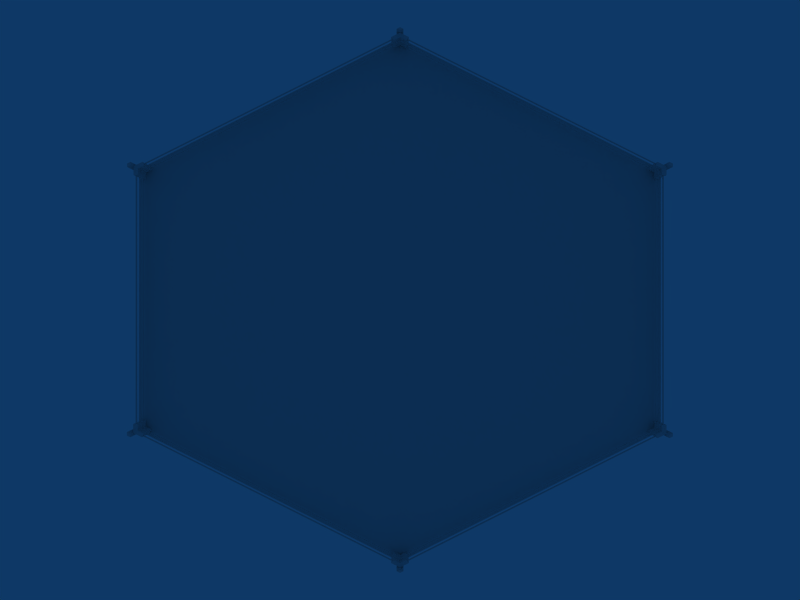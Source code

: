 # Source: gym.blend  (saved by Blender 2.49.2; exported with 4.5.12 LTS)
import bpy
from mathutils import Matrix  # noqa: F401  (used for matrix-valued properties, if any)

bpy.ops.wm.read_factory_settings(use_empty=True)
scene = bpy.context.scene
scene.name = 'Scene'

# ---- collections
col_collection_1 = bpy.data.collections.new('Collection 1'); scene.collection.children.link(col_collection_1)

# ---- materials (node trees are filled in below, after node groups)
mat_arenamaterial = bpy.data.materials.new('arenaMaterial')
mat_arenamaterial.alpha_threshold = 0.0
mat_arenamaterial.roughness = 0.5
mat_arenamaterial.specular_intensity = 1.5
mat_arenamaterial.line_color = (0.0, 0.0, 0.0, 1.0)

# ---- material node trees

# ---- world
world_world = bpy.data.worlds.new('World'); scene.world = world_world
world_world.color = (0.05656, 0.2208, 0.4)
world_world.use_sun_shadow = False
world_world.sun_shadow_jitter_overblur = 0.0
world_world.cycles.sampling_method = 'MANUAL'
world_world.cycles.sample_map_resolution = 256

# ---- cameras
cam_camera_001 = bpy.data.cameras.new('Camera.001')
cam_camera_001.passepartout_alpha = 0.2
cam_camera_001.clip_end = 100.0
cam_camera_001.lens = 35.0
cam_camera_001.show_passepartout = False
cam_camera_001.show_safe_areas = True
cam_camera_001.dof.focus_distance = 0.0
cam_camera_001.dof.aperture_fstop = 128.0

# ---- lights
light_spot = bpy.data.lights.new('Spot', 'POINT')
light_spot.transmission_factor = 0.0
light_spot.cutoff_distance = 30.0
light_spot.energy = 100.0
light_spot.shadow_buffer_clip_start = 1.001
light_spot.shadow_soft_size = 1.0
light_spot.shadow_maximum_resolution = 0.006
light_spot.use_absolute_resolution = True
light_spot.cycles.use_multiple_importance_sampling = False

# ---- meshes
me_arena = bpy.data.meshes.new('arena')
me_arena.from_pydata([(-10.0, 5.0, 5.464e-07), (-10.0, -5.0, 3.278e-07), (10.0, -5.0, -5.464e-07), (-1.52e-07, 10.0, 2.186e-07), (-1.589e-07, -10.0, -2.186e-07), (-1.415e-07, -10.0, 0.2), (-1.346e-07, 10.0, 0.2), (10.0, 5.0, 0.2), (10.0, -5.0, 0.2), (-10.01, -4.969, 0.1931), (-10.0, 5.0, 0.2), (0.125, -9.937, 0.2), (9.875, -5.062, 0.2), (10.0, 4.875, 0.2), (10.0, -4.875, 0.2), (0.125, 9.937, 0.2), (9.875, 5.062, 0.2), (-0.125, 9.937, 0.2), (-9.875, 5.062, 0.2), (-10.01, -4.844, 0.1931), (-10.0, 4.875, 0.2), (-0.125, -9.937, 0.2), (-9.887, -5.031, 0.1931), (-9.887, -5.031, 1.493), (-0.125, -9.937, 1.5), (-10.0, 4.875, 1.5), (-10.01, -4.844, 1.493), (-9.875, 5.062, 1.5), (-0.125, 9.937, 1.5), (9.875, 5.062, 1.5), (0.125, 9.937, 1.5), (10.0, -4.875, 1.5), (10.0, 4.875, 1.5), (9.875, -5.062, 1.5), (0.125, -9.937, 1.5), (-10.0, 5.0, 1.5), (-10.01, -4.969, 1.493), (10.0, -5.0, 1.5), (10.0, 5.0, 1.5), (5.007e-08, 10.0, 1.5), (4.316e-08, -10.0, 1.5), (-9.862, 4.949, 1.5), (9.863, -4.95, 1.5), (-9.875, -4.919, 1.493), (1.708e-07, 9.9, 1.5), (1.639e-07, -9.9, 1.5), (-9.862, 4.949, 0.2), (9.863, -4.95, 0.2), (-9.875, -4.919, 0.1931), (9.863, 4.95, 0.2), (1.522e-07, 9.9, 0.2), (1.453e-07, -9.9, 0.2), (10.0, 5.0, -3.278e-07), (-9.862, 4.949, 1.214), (-9.862, 4.949, 1.029), (-9.862, 4.949, 0.8431), (-9.862, 4.949, 0.6574), (-9.862, 4.949, 0.4716), (-9.862, 4.949, 0.2859), (9.863, -4.95, 1.216), (9.863, -4.95, 1.03), (9.863, -4.95, 0.8443), (9.863, -4.95, 0.6586), (9.863, -4.95, 0.4728), (9.863, -4.95, 0.2871), (-9.875, -4.919, 1.212), (-9.875, -4.919, 1.026), (-9.875, -4.919, 0.8404), (-9.875, -4.919, 0.6547), (-9.875, -4.919, 0.469), (-9.875, -4.919, 0.2833), (9.863, 4.95, 1.216), (9.863, 4.95, 1.03), (9.863, 4.95, 0.6585), (9.863, 4.95, 0.4728), (9.863, 4.95, 0.2871), (2.238e-07, 9.9, 1.214), (2.212e-07, 9.9, 1.029), (2.185e-07, 9.9, 0.843), (2.158e-07, 9.9, 0.6572), (2.132e-07, 9.9, 0.4715), (2.105e-07, 9.9, 0.2858), (1.851e-07, -9.9, 1.214), (1.825e-07, -9.9, 1.029), (1.798e-07, -9.9, 0.8429), (1.771e-07, -9.9, 0.6571), (1.745e-07, -9.9, 0.4714), (1.718e-07, -9.9, 0.2857), (-0.3242, 9.736, 1.214), (-0.3242, 9.736, 1.029), (-9.538, 5.113, 1.214), (-9.538, 5.113, 1.029), (-9.862, 4.623, 1.214), (-9.862, 4.623, 1.029), (-9.875, -4.592, 1.212), (-9.875, -4.592, 1.026), (-9.55, -5.082, 1.212), (-9.55, -5.082, 1.026), (-0.3242, -9.736, 1.214), (-0.3242, -9.736, 1.029), (0.3242, -9.736, 1.214), (0.3242, -9.736, 1.029), (9.538, -5.113, 1.216), (9.538, -5.113, 1.03), (9.863, -4.623, 1.216), (9.863, -4.623, 1.03), (9.863, 4.623, 1.216), (9.863, 4.623, 1.03), (9.538, 5.113, 1.216), (9.538, 5.113, 1.03), (0.3242, 9.736, 1.214), (0.3242, 9.736, 1.029), (9.701, -4.868, 1.216), (9.701, -4.868, 1.03), (1.825e-07, -9.736, 1.029), (1.851e-07, -9.736, 1.214), (9.701, 4.868, 1.216), (9.701, 4.868, 1.03), (2.238e-07, 9.736, 1.214), (2.212e-07, 9.736, 1.029), (-9.7, 4.868, 1.214), (-9.7, 4.868, 1.029), (-9.712, -4.837, 1.212), (-9.712, -4.837, 1.026), (9.465, -4.987, 1.216), (0.235, -9.618, 1.214), (9.465, -4.987, 1.03), (0.235, -9.618, 1.029), (9.701, -4.631, 1.03), (9.701, 4.631, 1.03), (9.701, -4.631, 1.216), (9.701, 4.631, 1.216), (9.466, 4.987, 1.216), (0.235, 9.618, 1.214), (9.466, 4.987, 1.03), (0.235, 9.618, 1.029), (-0.235, -9.618, 1.214), (-9.477, -4.955, 1.212), (-0.235, -9.618, 1.029), (-9.477, -4.955, 1.026), (-9.7, 4.631, 1.029), (-9.712, -4.6, 1.026), (-9.7, 4.631, 1.214), (-9.712, -4.6, 1.212), (-0.235, 9.618, 1.214), (-9.465, 4.986, 1.214), (-0.235, 9.618, 1.029), (-9.465, 4.986, 1.029), (-9.712, -4.837, 0.8404), (-9.712, -4.837, 0.6547), (-9.712, -4.837, 0.469), (-9.712, -4.837, 0.2833), (-9.477, -4.956, 0.8404), (-9.477, -4.956, 0.6547), (-9.477, -4.956, 0.469), (-9.477, -4.956, 0.2833), (-9.712, -4.6, 0.8402), (-9.712, -4.6, 0.6544), (-9.712, -4.6, 0.4687), (-9.712, -4.6, 0.283), (-9.874, -4.592, 0.8402), (-9.874, -4.592, 0.6544), (-9.874, -4.592, 0.4687), (-9.874, -4.592, 0.283), (-9.55, -5.082, 0.8404), (-9.55, -5.082, 0.6547), (-9.55, -5.082, 0.469), (-9.55, -5.082, 0.2833), (0.324, -9.736, 0.8429), (0.324, -9.736, 0.6571), (0.324, -9.736, 0.4714), (0.324, -9.736, 0.2857), (0.235, -9.618, 0.8429), (0.235, -9.618, 0.6571), (0.235, -9.618, 0.4714), (0.235, -9.618, 0.2857), (-7.304e-08, -9.736, 0.8429), (-7.57e-08, -9.736, 0.6571), (-7.836e-08, -9.736, 0.4714), (-8.102e-08, -9.736, 0.2857), (-0.324, -9.736, 0.8429), (-0.324, -9.736, 0.6571), (-0.324, -9.736, 0.4714), (-0.324, -9.736, 0.2857), (-0.235, -9.618, 0.8429), (-0.235, -9.618, 0.6571), (-0.235, -9.618, 0.4714), (-0.235, -9.618, 0.2857), (9.683, -4.868, 0.8443), (9.683, -4.868, 0.6586), (9.718, -4.868, 0.4728), (9.718, -4.868, 0.2871), (9.863, -4.623, 0.8443), (9.863, -4.623, 0.6586), (9.863, -4.623, 0.4728), (9.863, -4.623, 0.2871), (9.538, -5.113, 0.8443), (9.538, -5.113, 0.6586), (9.538, -5.113, 0.4728), (9.538, -5.113, 0.2871), (9.7, -4.631, 0.844), (9.7, -4.631, 0.6583), (9.7, -4.631, 0.4726), (9.7, -4.631, 0.2868), (9.465, -4.987, 0.6586), (9.465, -4.987, 0.8443), (9.465, -4.987, 0.4728), (9.465, -4.987, 0.2871), (9.538, 5.113, 0.8442), (9.538, 5.113, 0.6585), (9.538, 5.113, 0.4728), (9.538, 5.113, 0.2871), (9.862, 4.623, 0.8442), (9.862, 4.623, 0.6585), (9.862, 4.623, 0.4728), (9.862, 4.623, 0.2871), (9.7, 4.631, 0.8442), (9.7, 4.631, 0.6585), (9.7, 4.631, 0.4728), (9.7, 4.631, 0.2871), (9.465, 4.987, 0.8442), (9.465, 4.987, 0.6585), (9.465, 4.987, 0.4728), (9.465, 4.987, 0.2871), (9.863, 4.95, 0.8442), (9.863, 4.95, 1.5), (9.7, 4.868, 0.8442), (9.7, 4.868, 0.6585), (9.7, 4.868, 0.4728), (9.7, 4.868, 0.2871), (-9.7, 4.868, 0.8431), (-9.7, 4.868, 0.6574), (-9.7, 4.868, 0.4716), (-9.7, 4.868, 0.2859), (-9.862, 4.623, 0.8431), (-9.862, 4.623, 0.6574), (-9.862, 4.623, 0.4716), (-9.862, 4.623, 0.2859), (-9.538, 5.113, 0.8431), (-9.538, 5.113, 0.6574), (-9.538, 5.113, 0.4716), (-9.538, 5.113, 0.2859), (-9.7, 4.631, 0.8431), (-9.7, 4.631, 0.6574), (-9.7, 4.631, 0.4716), (-9.7, 4.631, 0.2859), (-9.465, 4.987, 0.8431), (-9.465, 4.987, 0.6574), (-9.465, 4.987, 0.4716), (-9.465, 4.987, 0.2859), (0.324, 9.736, 0.8427), (0.324, 9.736, 0.657), (0.324, 9.736, 0.4712), (0.324, 9.736, 0.2855), (-0.324, 9.736, 0.843), (-0.324, 9.736, 0.6572), (-0.324, 9.736, 0.4715), (-0.324, 9.736, 0.2858), (-3.434e-08, 9.736, 0.843), (-3.7e-08, 9.736, 0.6572), (-3.966e-08, 9.736, 0.4715), (-4.232e-08, 9.736, 0.2858), (0.235, 9.618, 0.8427), (0.235, 9.618, 0.657), (0.235, 9.618, 0.4712), (0.235, 9.618, 0.2855), (-0.235, 9.618, 0.843), (-0.235, 9.618, 0.6572), (-0.235, 9.618, 0.4715), (-0.235, 9.618, 0.2858), (-0.2707, 9.665, 1.084), (-0.2707, 9.665, 1.159), (-0.2885, 9.689, 1.084), (-0.2885, 9.689, 1.159), (-0.2706, 9.665, 0.713), (-0.2706, 9.665, 0.7872), (-0.2884, 9.689, 0.713), (-0.2884, 9.689, 0.7872), (-0.2706, 9.665, 0.3415), (-0.2706, 9.665, 0.4158), (-0.2884, 9.689, 0.3415), (-0.2884, 9.689, 0.4158), (0.2707, 9.665, 1.084), (0.2707, 9.665, 1.159), (0.2885, 9.689, 1.084), (0.2885, 9.689, 1.159), (0.2706, 9.665, 0.7125), (0.2706, 9.665, 0.7868), (0.2884, 9.689, 0.7125), (0.2884, 9.689, 0.7868), (0.2706, 9.665, 0.3411), (0.2706, 9.665, 0.4154), (0.2884, 9.689, 0.3411), (0.2884, 9.689, 0.4154), (9.495, 5.037, 1.086), (9.495, 5.037, 1.16), (9.509, 5.062, 1.086), (9.509, 5.062, 1.16), (9.494, 5.037, 0.7143), (9.494, 5.037, 0.7886), (9.509, 5.063, 0.7143), (9.509, 5.063, 0.7886), (9.494, 5.037, 0.3429), (9.494, 5.037, 0.4172), (9.509, 5.063, 0.3429), (9.509, 5.063, 0.4172), (-9.494, 5.037, 1.084), (-9.494, 5.037, 1.159), (-9.509, 5.062, 1.084), (-9.509, 5.062, 1.159), (-9.494, 5.037, 0.7131), (-9.494, 5.037, 0.7874), (-9.509, 5.062, 0.7131), (-9.509, 5.062, 0.7874), (-9.494, 5.037, 0.3416), (-9.494, 5.037, 0.4159), (-9.509, 5.062, 0.3416), (-9.509, 5.062, 0.4159), (-9.765, 4.628, 1.162), (-9.765, 4.628, 1.088), (-9.809, 4.658, 1.074), (-9.809, 4.658, 1.148), (-9.765, 4.627, 0.7132), (-9.765, 4.627, 0.7875), (-9.797, 4.626, 0.7132), (-9.797, 4.626, 0.7875), (-9.765, 4.627, 0.3418), (-9.765, 4.627, 0.4161), (-9.797, 4.626, 0.3418), (-9.797, 4.626, 0.4161), (-9.765, -4.629, 1.166), (-9.765, -4.629, 1.092), (-9.81, -4.595, 1.078), (-9.81, -4.595, 1.153), (-9.797, -4.627, 0.7169), (-9.797, -4.627, 0.7912), (-9.765, -4.628, 0.7169), (-9.765, -4.628, 0.7912), (-9.797, -4.627, 0.3454), (-9.797, -4.627, 0.4197), (-9.765, -4.628, 0.3454), (-9.765, -4.628, 0.4197), (-9.495, -5.038, 1.089), (-9.495, -5.038, 1.163), (-9.509, -5.063, 1.089), (-9.509, -5.063, 1.163), (-9.509, -5.063, 0.7173), (-9.509, -5.063, 0.7916), (-9.494, -5.038, 0.7173), (-9.494, -5.038, 0.7916), (-9.509, -5.063, 0.3459), (-9.509, -5.063, 0.4202), (-9.494, -5.038, 0.3459), (-9.494, -5.038, 0.4202), (-0.2706, -9.665, 0.3414), (-0.2706, -9.665, 0.4157), (-0.2884, -9.689, 0.3414), (-0.2884, -9.689, 0.4157), (-0.2706, -9.665, 0.7129), (-0.2706, -9.665, 0.7871), (-0.2884, -9.689, 0.7129), (-0.2884, -9.689, 0.7871), (-0.2707, -9.665, 1.084), (-0.2707, -9.665, 1.159), (-0.2885, -9.689, 1.084), (-0.2885, -9.689, 1.159), (0.2707, -9.665, 1.084), (0.2707, -9.665, 1.159), (0.2885, -9.689, 1.084), (0.2885, -9.689, 1.159), (0.2706, -9.665, 0.7129), (0.2706, -9.665, 0.7871), (0.2884, -9.689, 0.7129), (0.2884, -9.689, 0.7871), (0.2706, -9.665, 0.3414), (0.2706, -9.665, 0.4157), (0.2884, -9.689, 0.3414), (0.2884, -9.689, 0.4157), (9.495, -5.037, 1.086), (9.495, -5.037, 1.16), (9.509, -5.062, 1.086), (9.509, -5.062, 1.16), (9.494, -5.037, 0.7886), (9.494, -5.037, 0.7143), (9.509, -5.063, 0.7143), (9.509, -5.063, 0.7886), (9.494, -5.037, 0.3428), (9.494, -5.037, 0.4171), (9.509, -5.063, 0.3428), (9.509, -5.063, 0.4171), (9.753, 4.66, 1.153), (9.753, 4.66, 1.079), (9.786, 4.658, 1.079), (9.786, 4.658, 1.153), (9.753, 4.659, 0.7074), (9.753, 4.659, 0.7817), (9.785, 4.658, 0.7074), (9.785, 4.658, 0.7817), (9.753, 4.659, 0.336), (9.753, 4.659, 0.4103), (9.785, 4.658, 0.336), (9.785, 4.658, 0.4103), (9.753, -4.596, 0.3357), (9.753, -4.596, 0.41), (9.786, -4.595, 0.3358), (9.786, -4.595, 0.4101), (9.753, -4.596, 0.7071), (9.753, -4.596, 0.7814), (9.786, -4.595, 0.7073), (9.786, -4.595, 0.7815), (9.753, -4.596, 1.153), (9.753, -4.596, 1.079), (9.786, -4.595, 1.079), (9.786, -4.595, 1.153)], [(41, 53), (54, 55), (56, 57), (46, 58), (42, 59), (60, 61), (62, 63), (47, 64), (43, 65), (66, 67), (68, 69), (48, 70), (73, 74), (49, 75), (44, 76), (77, 78), (79, 80), (50, 81), (45, 82), (83, 84), (85, 86), (51, 87), (72, 224), (71, 225)], [(4, 2, 8, 5), (1, 4, 5, 9), (52, 3, 6, 7), (3, 0, 10, 6), (2, 52, 7, 8), (0, 1, 9, 10), (5, 40, 24, 21), (9, 22, 23, 36), (9, 36, 26, 19), (10, 20, 25, 35), (10, 35, 27, 18), (6, 17, 28, 39), (6, 39, 30, 15), (7, 16, 29, 38), (7, 38, 32, 13), (8, 14, 31, 37), (8, 37, 33, 12), (5, 11, 34, 40), (24, 40, 34, 45), (23, 43, 26, 36), (25, 41, 27, 35), (28, 44, 30, 39), (29, 225, 32, 38), (31, 42, 33, 37), (10, 7, 6), (10, 8, 7), (9, 8, 10), (9, 5, 8), (13, 32, 225, 49), (16, 49, 225, 29), (71, 106, 107, 72), (71, 72, 109, 108), (15, 30, 44, 50), (17, 50, 44, 28), (76, 110, 111, 77), (76, 77, 89, 88), (53, 90, 91, 54), (53, 54, 93, 92), (18, 27, 41, 46), (20, 46, 41, 25), (19, 26, 43, 48), (65, 94, 95, 66), (65, 66, 97, 96), (22, 48, 43, 23), (21, 24, 45, 51), (11, 51, 45, 34), (82, 98, 99, 83), (82, 83, 101, 100), (59, 102, 103, 60), (59, 60, 105, 104), (12, 33, 42, 47), (14, 47, 42, 31), (112, 113, 126, 124), (59, 112, 124, 102), (60, 103, 126, 113), (59, 104, 130, 112), (60, 113, 128, 105), (72, 107, 129, 117), (71, 116, 131, 106), (71, 108, 132, 116), (72, 117, 134, 109), (116, 117, 129, 131), (116, 132, 134, 117), (112, 130, 128, 113), (114, 115, 125, 127), (83, 114, 127, 101), (82, 100, 125, 115), (114, 138, 136, 115), (83, 99, 138, 114), (82, 115, 136, 98), (66, 123, 139, 97), (65, 96, 137, 122), (122, 137, 139, 123), (53, 92, 142, 120), (54, 121, 140, 93), (120, 142, 140, 121), (122, 123, 141, 143), (65, 122, 143, 94), (66, 95, 141, 123), (54, 91, 147, 121), (53, 120, 145, 90), (120, 121, 147, 145), (77, 119, 146, 89), (77, 111, 135, 119), (76, 118, 133, 110), (76, 88, 144, 118), (118, 144, 146, 119), (118, 119, 135, 133), (148, 152, 153, 149), (150, 154, 155, 151), (149, 157, 156, 148), (151, 159, 158, 150), (67, 160, 161, 68), (67, 148, 156, 160), (68, 161, 157, 149), (69, 162, 163, 70), (70, 163, 159, 151), (69, 150, 158, 162), (68, 165, 164, 67), (70, 167, 166, 69), (67, 164, 152, 148), (68, 149, 153, 165), (70, 151, 155, 167), (69, 166, 154, 150), (85, 169, 168, 84), (87, 171, 170, 86), (84, 176, 177, 85), (86, 178, 179, 87), (85, 84, 180, 181), (87, 86, 182, 183), (85, 177, 185, 181), (84, 176, 184, 180), (176, 177, 185, 184), (84, 168, 172, 176), (85, 169, 173, 177), (172, 173, 177, 176), (86, 170, 174, 178), (86, 178, 186, 182), (87, 183, 187, 179), (174, 175, 179, 178), (87, 179, 175, 171), (178, 179, 187, 186), (61, 62, 193, 192), (63, 64, 195, 194), (62, 61, 196, 197), (64, 63, 198, 199), (188, 200, 201, 189), (190, 202, 203, 191), (190, 191, 207, 206), (190, 206, 198, 63), (191, 64, 199, 207), (190, 63, 194, 202), (62, 197, 204, 189), (61, 188, 205, 196), (188, 189, 204, 205), (62, 189, 201, 193), (64, 191, 203, 195), (61, 192, 200, 188), (73, 209, 208, 224), (75, 211, 210, 74), (224, 212, 213, 73), (74, 214, 215, 75), (216, 226, 227, 217), (220, 221, 227, 226), (222, 223, 229, 228), (218, 228, 229, 219), (74, 228, 218, 214), (74, 210, 222, 228), (75, 215, 219, 229), (75, 229, 223, 211), (73, 227, 221, 209), (73, 213, 217, 227), (224, 208, 220, 226), (224, 226, 216, 212), (55, 56, 235, 234), (57, 58, 237, 236), (56, 55, 238, 239), (58, 57, 240, 241), (230, 242, 243, 231), (232, 244, 245, 233), (232, 233, 249, 248), (230, 231, 247, 246), (56, 239, 247, 231), (55, 230, 246, 238), (55, 234, 242, 230), (56, 231, 243, 235), (57, 232, 248, 240), (58, 241, 249, 233), (58, 233, 245, 237), (57, 236, 244, 232), (79, 78, 250, 251), (81, 80, 252, 253), (78, 79, 255, 254), (80, 81, 257, 256), (258, 266, 267, 259), (258, 259, 263, 262), (260, 261, 265, 264), (260, 268, 269, 261), (80, 256, 268, 260), (80, 260, 264, 252), (81, 253, 265, 261), (81, 261, 269, 257), (78, 254, 266, 258), (78, 258, 262, 250), (79, 251, 263, 259), (79, 259, 267, 255), (297, 296, 284, 285), (296, 294, 282, 284), (294, 295, 283, 282), (295, 297, 285, 283), (301, 300, 288, 289), (300, 298, 286, 288), (298, 299, 287, 286), (299, 301, 289, 287), (305, 304, 292, 293), (304, 302, 290, 292), (302, 303, 291, 290), (303, 305, 293, 291), (317, 281, 280, 316), (316, 280, 278, 314), (314, 278, 279, 315), (315, 279, 281, 317), (313, 277, 276, 312), (312, 276, 274, 310), (310, 274, 275, 311), (311, 275, 277, 313), (309, 273, 272, 308), (308, 272, 270, 306), (306, 270, 271, 307), (307, 271, 273, 309), (412, 392, 393, 413), (413, 393, 390, 410), (410, 390, 391, 411), (411, 391, 392, 412), (409, 397, 395, 407), (407, 395, 394, 406), (406, 394, 396, 408), (408, 396, 397, 409), (405, 401, 399, 403), (403, 399, 398, 402), (402, 398, 400, 404), (404, 400, 401, 405), (381, 369, 368, 380), (380, 368, 366, 378), (378, 366, 367, 379), (379, 367, 369, 381), (384, 372, 370, 383), (383, 370, 371, 382), (382, 371, 373, 385), (385, 373, 372, 384), (389, 377, 376, 388), (388, 376, 374, 386), (386, 374, 375, 387), (387, 375, 377, 389), (365, 345, 344, 364), (364, 344, 342, 362), (362, 342, 343, 363), (363, 343, 345, 365), (361, 347, 346, 360), (360, 346, 348, 358), (358, 348, 349, 359), (359, 349, 347, 361), (357, 351, 350, 356), (356, 350, 352, 354), (354, 352, 353, 355), (355, 353, 351, 357), (332, 333, 321, 320), (333, 330, 318, 321), (330, 331, 319, 318), (331, 332, 320, 319), (337, 336, 322, 323), (336, 334, 324, 322), (334, 335, 325, 324), (335, 337, 323, 325), (341, 340, 326, 327), (340, 338, 328, 326), (338, 339, 329, 328), (339, 341, 327, 329), (98, 136, 138, 99), (180, 184, 185, 181), (182, 186, 187, 183), (170, 171, 175, 174), (168, 169, 173, 172), (100, 101, 127, 125), (104, 105, 128, 130), (192, 193, 201, 200), (194, 195, 203, 202), (198, 206, 207, 199), (196, 205, 204, 197), (102, 124, 126, 103), (214, 218, 219, 215), (212, 216, 217, 213), (106, 131, 129, 107), (108, 109, 134, 132), (208, 209, 221, 220), (210, 211, 223, 222), (110, 133, 135, 111), (250, 262, 263, 251), (252, 264, 265, 253), (256, 257, 269, 268), (254, 255, 267, 266), (88, 89, 146, 144), (96, 97, 139, 137), (152, 164, 165, 153), (154, 166, 167, 155), (94, 143, 141, 95), (156, 157, 161, 160), (158, 159, 163, 162), (92, 93, 140, 142), (234, 235, 243, 242), (236, 237, 245, 244), (90, 145, 147, 91), (238, 246, 247, 239), (240, 248, 249, 241)])
_uv = me_arena.uv_layers.new(name='UVTex')
_uv.uv.foreach_set('vector', [0.7482, 0.9779, 0.6691, 0.8379, 0.6927, 0.8394, 0.7624, 0.9579, 0.9094, 0.9779, 0.7482, 0.9779, 0.7624, 0.9579, 0.899, 0.9565, 0.7422, 0.7002, 0.9034, 0.7002, 0.8892, 0.7201, 0.7526, 0.7216, 0.9034, 0.7002, 0.9825, 0.8402, 0.9589, 0.8387, 0.8892, 0.7201, 0.6691, 0.8379, 0.7422, 0.7002, 0.7526, 0.7216, 0.6927, 0.8394, 0.9825, 0.8402, 0.9094, 0.9779, 0.899, 0.9565, 0.9589, 0.8387, 0.6524, 0.5845, 0.6524, 0.6624, 0.645, 0.6624, 0.645, 0.5845, 0.9002, 0.584, 0.9079, 0.584, 0.9079, 0.6621, 0.9002, 0.6621, 0.9002, 0.584, 0.9002, 0.6621, 0.8931, 0.6621, 0.8931, 0.584, 0.9673, 0.584, 0.9744, 0.584, 0.9744, 0.6624, 0.9673, 0.6624, 0.9673, 0.584, 0.9673, 0.6624, 0.9596, 0.6624, 0.9596, 0.584, 0.7148, 0.5843, 0.7222, 0.5843, 0.7222, 0.6624, 0.7148, 0.6624, 0.7148, 0.5843, 0.7148, 0.6624, 0.7074, 0.6624, 0.7074, 0.5843, 0.8373, 0.5842, 0.8451, 0.5842, 0.8451, 0.6623, 0.8373, 0.6623, 0.8373, 0.5842, 0.8373, 0.6623, 0.8301, 0.6623, 0.8301, 0.5842, 0.7797, 0.5846, 0.7868, 0.5846, 0.7868, 0.6625, 0.7797, 0.6625, 0.7797, 0.5846, 0.7797, 0.6625, 0.7721, 0.6625, 0.7721, 0.5846, 0.6524, 0.5845, 0.6599, 0.5845, 0.6599, 0.6624, 0.6524, 0.6624, 0.645, 0.6624, 0.6524, 0.6624, 0.6599, 0.6624, 0.6524, 0.6624, 0.9079, 0.6621, 0.9019, 0.6621, 0.8931, 0.6621, 0.9002, 0.6621, 0.9744, 0.6624, 0.9656, 0.6624, 0.9596, 0.6624, 0.9673, 0.6624, 0.7222, 0.6624, 0.7148, 0.6624, 0.7074, 0.6624, 0.7148, 0.6624, 0.8451, 0.6623, 0.839, 0.6623, 0.8301, 0.6623, 0.8373, 0.6623, 0.7868, 0.6625, 0.7781, 0.6625, 0.7721, 0.6625, 0.7797, 0.6625, 0.005094, 0.9238, 0.2984, 0.9238, 0.1518, 0.9972, 0.005094, 0.9238, 0.2984, 0.7772, 0.2984, 0.9238, 0.005094, 0.7772, 0.2984, 0.7772, 0.005094, 0.9238, 0.005094, 0.7772, 0.1518, 0.7038, 0.2984, 0.7772, 0.8301, 0.5842, 0.8301, 0.6623, 0.839, 0.6623, 0.839, 0.5842, 0.8451, 0.5842, 0.839, 0.5842, 0.839, 0.6623, 0.8451, 0.6623, 0.839, 0.6511, 0.8202, 0.6511, 0.8202, 0.64, 0.839, 0.64, 0.839, 0.6511, 0.839, 0.64, 0.8592, 0.64, 0.8592, 0.6511, 0.7074, 0.5843, 0.7074, 0.6624, 0.7148, 0.6624, 0.7148, 0.5843, 0.7222, 0.5843, 0.7148, 0.5843, 0.7148, 0.6624, 0.7222, 0.6624, 0.7148, 0.6513, 0.6956, 0.6513, 0.6956, 0.6401, 0.7148, 0.6401, 0.7148, 0.6513, 0.7148, 0.6401, 0.734, 0.6401, 0.734, 0.6513, 0.9656, 0.6512, 0.9456, 0.6512, 0.9456, 0.64, 0.9656, 0.64, 0.9656, 0.6512, 0.9656, 0.64, 0.9842, 0.64, 0.9842, 0.6512, 0.9596, 0.584, 0.9596, 0.6624, 0.9656, 0.6624, 0.9656, 0.584, 0.9744, 0.584, 0.9656, 0.584, 0.9656, 0.6624, 0.9744, 0.6624, 0.8931, 0.584, 0.8931, 0.6621, 0.9019, 0.6621, 0.9019, 0.584, 0.9019, 0.6509, 0.8832, 0.6509, 0.8832, 0.6398, 0.9019, 0.6398, 0.9019, 0.6509, 0.9019, 0.6398, 0.922, 0.6398, 0.922, 0.6509, 0.9079, 0.584, 0.9019, 0.584, 0.9019, 0.6621, 0.9079, 0.6621, 0.645, 0.5845, 0.645, 0.6624, 0.6524, 0.6624, 0.6524, 0.5845, 0.6599, 0.5845, 0.6524, 0.5845, 0.6524, 0.6624, 0.6599, 0.6624, 0.6524, 0.6513, 0.6331, 0.6513, 0.6331, 0.6402, 0.6524, 0.6402, 0.6524, 0.6513, 0.6524, 0.6402, 0.6718, 0.6402, 0.6718, 0.6513, 0.7781, 0.6513, 0.7581, 0.6513, 0.7581, 0.6402, 0.7781, 0.6402, 0.7781, 0.6513, 0.7781, 0.6402, 0.7967, 0.6402, 0.7967, 0.6513, 0.7721, 0.5846, 0.7721, 0.6625, 0.7781, 0.6625, 0.7781, 0.5846, 0.7868, 0.5846, 0.7781, 0.5846, 0.7781, 0.6625, 0.7868, 0.6625, 0.7774, 0.6513, 0.7774, 0.6402, 0.7629, 0.6402, 0.7629, 0.6513, 0.7781, 0.6513, 0.7774, 0.6513, 0.7629, 0.6513, 0.7581, 0.6513, 0.7781, 0.6402, 0.7581, 0.6402, 0.7629, 0.6402, 0.7774, 0.6402, 0.7781, 0.6513, 0.7967, 0.6513, 0.7909, 0.6513, 0.7774, 0.6513, 0.7781, 0.6402, 0.7774, 0.6402, 0.7909, 0.6402, 0.7967, 0.6402, 0.839, 0.64, 0.8202, 0.64, 0.826, 0.64, 0.8397, 0.64, 0.839, 0.6511, 0.8397, 0.6511, 0.826, 0.6511, 0.8202, 0.6511, 0.839, 0.6511, 0.8592, 0.6511, 0.8543, 0.6511, 0.8397, 0.6511, 0.839, 0.64, 0.8397, 0.64, 0.8543, 0.64, 0.8592, 0.64, 0.8397, 0.6511, 0.8397, 0.64, 0.826, 0.64, 0.826, 0.6511, 0.8397, 0.6511, 0.8543, 0.6511, 0.8543, 0.64, 0.8397, 0.64, 0.7774, 0.6513, 0.7909, 0.6513, 0.7909, 0.6402, 0.7774, 0.6402, 0.6524, 0.6402, 0.6524, 0.6513, 0.6665, 0.6513, 0.6665, 0.6402, 0.6524, 0.6402, 0.6524, 0.6402, 0.6665, 0.6402, 0.6718, 0.6402, 0.6524, 0.6513, 0.6718, 0.6513, 0.6665, 0.6513, 0.6524, 0.6513, 0.6524, 0.6402, 0.6384, 0.6402, 0.6384, 0.6513, 0.6524, 0.6513, 0.6524, 0.6402, 0.6331, 0.6402, 0.6384, 0.6402, 0.6524, 0.6402, 0.6524, 0.6513, 0.6524, 0.6513, 0.6384, 0.6513, 0.6331, 0.6513, 0.9019, 0.6398, 0.9026, 0.6398, 0.9171, 0.6398, 0.922, 0.6398, 0.9019, 0.6509, 0.922, 0.6509, 0.9171, 0.6509, 0.9026, 0.6509, 0.9026, 0.6509, 0.9171, 0.6509, 0.9171, 0.6398, 0.9026, 0.6398, 0.9656, 0.6512, 0.9842, 0.6512, 0.9784, 0.6512, 0.9649, 0.6512, 0.9656, 0.64, 0.9649, 0.64, 0.9784, 0.64, 0.9842, 0.64, 0.9649, 0.6512, 0.9784, 0.6512, 0.9784, 0.64, 0.9649, 0.64, 0.9026, 0.6509, 0.9026, 0.6398, 0.889, 0.6398, 0.889, 0.6509, 0.9019, 0.6509, 0.9026, 0.6509, 0.889, 0.6509, 0.8832, 0.6509, 0.9019, 0.6398, 0.8832, 0.6398, 0.889, 0.6398, 0.9026, 0.6398, 0.9656, 0.64, 0.9456, 0.64, 0.9504, 0.64, 0.9649, 0.64, 0.9656, 0.6512, 0.9649, 0.6512, 0.9504, 0.6512, 0.9456, 0.6512, 0.9649, 0.6512, 0.9649, 0.64, 0.9504, 0.64, 0.9504, 0.6512, 0.7148, 0.6401, 0.7148, 0.6401, 0.7287, 0.6401, 0.734, 0.6401, 0.7148, 0.6401, 0.6956, 0.6401, 0.7009, 0.6401, 0.7148, 0.6401, 0.7148, 0.6513, 0.7148, 0.6513, 0.7009, 0.6513, 0.6956, 0.6513, 0.7148, 0.6513, 0.734, 0.6513, 0.7287, 0.6513, 0.7148, 0.6513, 0.7148, 0.6513, 0.7287, 0.6513, 0.7287, 0.6401, 0.7148, 0.6401, 0.7148, 0.6513, 0.7148, 0.6401, 0.7009, 0.6401, 0.7009, 0.6513, 0.9026, 0.6286, 0.9172, 0.6286, 0.9172, 0.6175, 0.9026, 0.6175, 0.9026, 0.6063, 0.9172, 0.6063, 0.9172, 0.5952, 0.9026, 0.5952, 0.9026, 0.6175, 0.889, 0.6174, 0.889, 0.6286, 0.9026, 0.6286, 0.9026, 0.5952, 0.889, 0.5951, 0.889, 0.6063, 0.9026, 0.6063, 0.9019, 0.6286, 0.8832, 0.6286, 0.8832, 0.6174, 0.9019, 0.6175, 0.9019, 0.6286, 0.9026, 0.6286, 0.889, 0.6286, 0.8832, 0.6286, 0.9019, 0.6175, 0.8832, 0.6174, 0.889, 0.6174, 0.9026, 0.6175, 0.9019, 0.6063, 0.8832, 0.6063, 0.8832, 0.5951, 0.9019, 0.5952, 0.9019, 0.5952, 0.8832, 0.5951, 0.889, 0.5951, 0.9026, 0.5952, 0.9019, 0.6063, 0.9026, 0.6063, 0.889, 0.6063, 0.8832, 0.6063, 0.9019, 0.6175, 0.922, 0.6175, 0.922, 0.6286, 0.9019, 0.6286, 0.9019, 0.5952, 0.922, 0.5952, 0.922, 0.6063, 0.9019, 0.6063, 0.9019, 0.6286, 0.922, 0.6286, 0.9172, 0.6286, 0.9026, 0.6286, 0.9019, 0.6175, 0.9026, 0.6175, 0.9172, 0.6175, 0.922, 0.6175, 0.9019, 0.5952, 0.9026, 0.5952, 0.9172, 0.5952, 0.922, 0.5952, 0.9019, 0.6063, 0.922, 0.6063, 0.9172, 0.6063, 0.9026, 0.6063, 0.6524, 0.6179, 0.6718, 0.6179, 0.6718, 0.629, 0.6524, 0.629, 0.6524, 0.5957, 0.6718, 0.5957, 0.6718, 0.6068, 0.6524, 0.6068, 0.6524, 0.629, 0.6524, 0.629, 0.6524, 0.6179, 0.6524, 0.6179, 0.6524, 0.6068, 0.6524, 0.6068, 0.6524, 0.5957, 0.6524, 0.5957, 0.6524, 0.6179, 0.6524, 0.629, 0.6331, 0.629, 0.6331, 0.6179, 0.6524, 0.5957, 0.6524, 0.6068, 0.6331, 0.6068, 0.6331, 0.5957, 0.6524, 0.6179, 0.6524, 0.6179, 0.6384, 0.6179, 0.6331, 0.6179, 0.6524, 0.629, 0.6524, 0.629, 0.6384, 0.629, 0.6331, 0.629, 0.6524, 0.629, 0.6524, 0.6179, 0.6384, 0.6179, 0.6384, 0.629, 0.6524, 0.629, 0.6718, 0.629, 0.6665, 0.629, 0.6524, 0.629, 0.6524, 0.6179, 0.6718, 0.6179, 0.6665, 0.6179, 0.6524, 0.6179, 0.6665, 0.629, 0.6665, 0.6179, 0.6524, 0.6179, 0.6524, 0.629, 0.6524, 0.6068, 0.6718, 0.6068, 0.6665, 0.6068, 0.6524, 0.6068, 0.6524, 0.6068, 0.6524, 0.6068, 0.6384, 0.6068, 0.6331, 0.6068, 0.6524, 0.5957, 0.6331, 0.5957, 0.6384, 0.5957, 0.6524, 0.5957, 0.6665, 0.6068, 0.6665, 0.5957, 0.6524, 0.5957, 0.6524, 0.6068, 0.6524, 0.5957, 0.6524, 0.5957, 0.6665, 0.5957, 0.6718, 0.5957, 0.6524, 0.6068, 0.6524, 0.5957, 0.6384, 0.5957, 0.6384, 0.6068, 0.7781, 0.6291, 0.7781, 0.618, 0.7967, 0.618, 0.7967, 0.6291, 0.7781, 0.6069, 0.7781, 0.5958, 0.7967, 0.5958, 0.7967, 0.6069, 0.7781, 0.618, 0.7781, 0.6291, 0.7581, 0.6291, 0.7581, 0.618, 0.7781, 0.5958, 0.7781, 0.6069, 0.7581, 0.6069, 0.7581, 0.5958, 0.7768, 0.6291, 0.7909, 0.6291, 0.7909, 0.618, 0.7768, 0.618, 0.7779, 0.6069, 0.7909, 0.6069, 0.7909, 0.5957, 0.7779, 0.5958, 0.7779, 0.6069, 0.7779, 0.5958, 0.7629, 0.5958, 0.7629, 0.6069, 0.7779, 0.6069, 0.7629, 0.6069, 0.7581, 0.6069, 0.7781, 0.6069, 0.7779, 0.5958, 0.7781, 0.5958, 0.7581, 0.5958, 0.7629, 0.5958, 0.7779, 0.6069, 0.7781, 0.6069, 0.7967, 0.6069, 0.7909, 0.6069, 0.7781, 0.618, 0.7581, 0.618, 0.7629, 0.618, 0.7768, 0.618, 0.7781, 0.6291, 0.7768, 0.6291, 0.7629, 0.6291, 0.7581, 0.6291, 0.7768, 0.6291, 0.7768, 0.618, 0.7629, 0.618, 0.7629, 0.6291, 0.7781, 0.618, 0.7768, 0.618, 0.7909, 0.618, 0.7967, 0.618, 0.7781, 0.5958, 0.7779, 0.5958, 0.7909, 0.5957, 0.7967, 0.5958, 0.7781, 0.6291, 0.7967, 0.6291, 0.7909, 0.6291, 0.7768, 0.6291, 0.839, 0.6176, 0.8592, 0.6176, 0.8592, 0.6288, 0.839, 0.6288, 0.839, 0.5953, 0.8592, 0.5953, 0.8592, 0.6065, 0.839, 0.6065, 0.839, 0.6288, 0.8202, 0.6288, 0.8202, 0.6176, 0.839, 0.6176, 0.839, 0.6065, 0.8202, 0.6065, 0.8202, 0.5953, 0.839, 0.5953, 0.826, 0.6288, 0.8397, 0.6288, 0.8397, 0.6176, 0.826, 0.6176, 0.8544, 0.6288, 0.8544, 0.6176, 0.8397, 0.6176, 0.8397, 0.6288, 0.8544, 0.6065, 0.8544, 0.5953, 0.8397, 0.5953, 0.8397, 0.6065, 0.826, 0.6065, 0.8397, 0.6065, 0.8397, 0.5953, 0.826, 0.5953, 0.839, 0.6065, 0.8397, 0.6065, 0.826, 0.6065, 0.8202, 0.6065, 0.839, 0.6065, 0.8592, 0.6065, 0.8544, 0.6065, 0.8397, 0.6065, 0.839, 0.5953, 0.8202, 0.5953, 0.826, 0.5953, 0.8397, 0.5953, 0.839, 0.5953, 0.8397, 0.5953, 0.8544, 0.5953, 0.8592, 0.5953, 0.839, 0.6176, 0.8397, 0.6176, 0.8544, 0.6176, 0.8592, 0.6176, 0.839, 0.6176, 0.8202, 0.6176, 0.826, 0.6176, 0.8397, 0.6176, 0.839, 0.6288, 0.8592, 0.6288, 0.8544, 0.6288, 0.8397, 0.6288, 0.839, 0.6288, 0.8397, 0.6288, 0.826, 0.6288, 0.8202, 0.6288, 0.9656, 0.6288, 0.9656, 0.6176, 0.9842, 0.6176, 0.9842, 0.6288, 0.9656, 0.6064, 0.9656, 0.5952, 0.9842, 0.5952, 0.9842, 0.6064, 0.9656, 0.6176, 0.9656, 0.6288, 0.9456, 0.6288, 0.9456, 0.6176, 0.9656, 0.5952, 0.9656, 0.6064, 0.9456, 0.6064, 0.9456, 0.5952, 0.9649, 0.6288, 0.9784, 0.6288, 0.9784, 0.6176, 0.9649, 0.6176, 0.9649, 0.6064, 0.9784, 0.6064, 0.9784, 0.5952, 0.9649, 0.5952, 0.9649, 0.6064, 0.9649, 0.5952, 0.9504, 0.5952, 0.9504, 0.6064, 0.9649, 0.6288, 0.9649, 0.6176, 0.9504, 0.6176, 0.9504, 0.6288, 0.9656, 0.6176, 0.9456, 0.6176, 0.9504, 0.6176, 0.9649, 0.6176, 0.9656, 0.6288, 0.9649, 0.6288, 0.9504, 0.6288, 0.9456, 0.6288, 0.9656, 0.6288, 0.9842, 0.6288, 0.9784, 0.6288, 0.9649, 0.6288, 0.9656, 0.6176, 0.9649, 0.6176, 0.9784, 0.6176, 0.9842, 0.6176, 0.9656, 0.6064, 0.9649, 0.6064, 0.9504, 0.6064, 0.9456, 0.6064, 0.9656, 0.5952, 0.9456, 0.5952, 0.9504, 0.5952, 0.9649, 0.5952, 0.9656, 0.5952, 0.9649, 0.5952, 0.9784, 0.5952, 0.9842, 0.5952, 0.9656, 0.6064, 0.9842, 0.6064, 0.9784, 0.6064, 0.9649, 0.6064, 0.7148, 0.6178, 0.7148, 0.629, 0.6956, 0.6289, 0.6956, 0.6178, 0.7148, 0.5955, 0.7148, 0.6066, 0.6956, 0.6066, 0.6956, 0.5954, 0.7148, 0.629, 0.7148, 0.6178, 0.734, 0.6178, 0.734, 0.629, 0.7148, 0.6066, 0.7148, 0.5955, 0.734, 0.5955, 0.734, 0.6066, 0.7148, 0.629, 0.7287, 0.629, 0.7287, 0.6178, 0.7148, 0.6178, 0.7148, 0.629, 0.7148, 0.6178, 0.7009, 0.6178, 0.7009, 0.6289, 0.7148, 0.6066, 0.7148, 0.5955, 0.7009, 0.5954, 0.7009, 0.6066, 0.7148, 0.6066, 0.7287, 0.6066, 0.7287, 0.5955, 0.7148, 0.5955, 0.7148, 0.6066, 0.734, 0.6066, 0.7287, 0.6066, 0.7148, 0.6066, 0.7148, 0.6066, 0.7148, 0.6066, 0.7009, 0.6066, 0.6956, 0.6066, 0.7148, 0.5955, 0.6956, 0.5954, 0.7009, 0.5954, 0.7148, 0.5955, 0.7148, 0.5955, 0.7148, 0.5955, 0.7287, 0.5955, 0.734, 0.5955, 0.7148, 0.629, 0.734, 0.629, 0.7287, 0.629, 0.7148, 0.629, 0.7148, 0.629, 0.7148, 0.629, 0.7009, 0.6289, 0.6956, 0.6289, 0.7148, 0.6178, 0.6956, 0.6178, 0.7009, 0.6178, 0.7148, 0.6178, 0.7148, 0.6178, 0.7148, 0.6178, 0.7287, 0.6178, 0.734, 0.6178, 0.01353, 0.1716, 0.01353, 0.1247, 0.483, 0.1247, 0.483, 0.1716, 0.01353, 0.1247, 0.01515, 0.1247, 0.485, 0.1247, 0.483, 0.1247, 0.01515, 0.1247, 0.01515, 0.1716, 0.485, 0.1716, 0.485, 0.1247, 0.01515, 0.1716, 0.01353, 0.1716, 0.483, 0.1716, 0.485, 0.1716, 0.01292, 0.1141, 0.01292, 0.06712, 0.4824, 0.06676, 0.4824, 0.1137, 0.01292, 0.06712, 0.01455, 0.06712, 0.4843, 0.06676, 0.4824, 0.06676, 0.01455, 0.06712, 0.01455, 0.1141, 0.4843, 0.1137, 0.4843, 0.06676, 0.01455, 0.1141, 0.01292, 0.1141, 0.4824, 0.1137, 0.4843, 0.1137, 0.01292, 0.05598, 0.01292, 0.009025, 0.4824, 0.008664, 0.4824, 0.05562, 0.01292, 0.009025, 0.01455, 0.009025, 0.4843, 0.008664, 0.4824, 0.008664, 0.01455, 0.009025, 0.01455, 0.05598, 0.4843, 0.05562, 0.4843, 0.008664, 0.01455, 0.05598, 0.01292, 0.05598, 0.4824, 0.05562, 0.4843, 0.05562, 0.9896, 0.05598, 0.5202, 0.05598, 0.5202, 0.009026, 0.9896, 0.009025, 0.9896, 0.009025, 0.5202, 0.009026, 0.5182, 0.009026, 0.988, 0.009025, 0.988, 0.009025, 0.5182, 0.009026, 0.5182, 0.05598, 0.988, 0.05598, 0.988, 0.05598, 0.5182, 0.05598, 0.5202, 0.05598, 0.9896, 0.05598, 0.9896, 0.1141, 0.5202, 0.1141, 0.5202, 0.06712, 0.9896, 0.06712, 0.9896, 0.06712, 0.5202, 0.06712, 0.5182, 0.06712, 0.988, 0.06712, 0.988, 0.06712, 0.5182, 0.06712, 0.5182, 0.1141, 0.988, 0.1141, 0.988, 0.1141, 0.5182, 0.1141, 0.5202, 0.1141, 0.9896, 0.1141, 0.9903, 0.1716, 0.5208, 0.1716, 0.5208, 0.1247, 0.9903, 0.1247, 0.9903, 0.1247, 0.5208, 0.1247, 0.5188, 0.1247, 0.9886, 0.1247, 0.9886, 0.1247, 0.5188, 0.1247, 0.5188, 0.1716, 0.9886, 0.1716, 0.9886, 0.1716, 0.5188, 0.1716, 0.5208, 0.1716, 0.9903, 0.1716, 0.5187, 0.5086, 0.991, 0.5086, 0.991, 0.5591, 0.5187, 0.5591, 0.5187, 0.5591, 0.991, 0.5591, 0.9933, 0.5591, 0.5206, 0.5591, 0.5206, 0.5591, 0.9933, 0.5591, 0.9933, 0.5086, 0.5206, 0.5086, 0.5206, 0.5086, 0.9933, 0.5086, 0.991, 0.5086, 0.5187, 0.5086, 0.5187, 0.4892, 0.991, 0.4893, 0.9933, 0.4893, 0.5206, 0.4891, 0.5206, 0.4891, 0.9933, 0.4893, 0.9933, 0.4388, 0.5206, 0.4386, 0.5206, 0.4386, 0.9933, 0.4388, 0.991, 0.4388, 0.5187, 0.4386, 0.5187, 0.4386, 0.991, 0.4388, 0.991, 0.4893, 0.5187, 0.4892, 0.5187, 0.4243, 0.991, 0.4245, 0.9933, 0.4245, 0.5206, 0.4242, 0.5206, 0.4242, 0.9933, 0.4245, 0.9933, 0.3739, 0.5206, 0.3737, 0.5206, 0.3737, 0.9933, 0.3739, 0.991, 0.3739, 0.5187, 0.3738, 0.5187, 0.3738, 0.991, 0.3739, 0.991, 0.4245, 0.5187, 0.4243, 0.9912, 0.3618, 0.5208, 0.3618, 0.5208, 0.3139, 0.9912, 0.3139, 0.9912, 0.3139, 0.5208, 0.3139, 0.5188, 0.3139, 0.9896, 0.3139, 0.9896, 0.3139, 0.5188, 0.3139, 0.5188, 0.3618, 0.9896, 0.3618, 0.9896, 0.3618, 0.5188, 0.3618, 0.5208, 0.3618, 0.9912, 0.3618, 0.9912, 0.248, 0.5208, 0.248, 0.5188, 0.248, 0.9896, 0.248, 0.9896, 0.248, 0.5188, 0.248, 0.5188, 0.2958, 0.9896, 0.2958, 0.9896, 0.2958, 0.5188, 0.2958, 0.5208, 0.2958, 0.9912, 0.2958, 0.9912, 0.2958, 0.5208, 0.2958, 0.5208, 0.248, 0.9912, 0.248, 0.9912, 0.2355, 0.5208, 0.2355, 0.5208, 0.1876, 0.9912, 0.1876, 0.9912, 0.1876, 0.5208, 0.1876, 0.5188, 0.1876, 0.9896, 0.1876, 0.9896, 0.1876, 0.5188, 0.1876, 0.5188, 0.2355, 0.9896, 0.2355, 0.9896, 0.2355, 0.5188, 0.2355, 0.5208, 0.2355, 0.9912, 0.2355, 0.4829, 0.3618, 0.01246, 0.3618, 0.01246, 0.3139, 0.4829, 0.3139, 0.4829, 0.3139, 0.01246, 0.3139, 0.01409, 0.3139, 0.4849, 0.3139, 0.4849, 0.3139, 0.01409, 0.3139, 0.01409, 0.3618, 0.4849, 0.3618, 0.4849, 0.3618, 0.01409, 0.3618, 0.01246, 0.3618, 0.4829, 0.3618, 0.4829, 0.2958, 0.01249, 0.2958, 0.01249, 0.248, 0.4829, 0.248, 0.4829, 0.248, 0.01249, 0.248, 0.01412, 0.248, 0.4849, 0.248, 0.4849, 0.248, 0.01412, 0.248, 0.01412, 0.2958, 0.4849, 0.2958, 0.4849, 0.2958, 0.01412, 0.2958, 0.01249, 0.2958, 0.4829, 0.2958, 0.4829, 0.2355, 0.01249, 0.2355, 0.01249, 0.1876, 0.4829, 0.1876, 0.4829, 0.1876, 0.01249, 0.1876, 0.01412, 0.1876, 0.4849, 0.1876, 0.4849, 0.1876, 0.01412, 0.1876, 0.01412, 0.2355, 0.4849, 0.2355, 0.4849, 0.2355, 0.01412, 0.2355, 0.01249, 0.2355, 0.4829, 0.2355, 0.4783, 0.5168, 0.4783, 0.5678, 0.006163, 0.5678, 0.006163, 0.5168, 0.4783, 0.5678, 0.4848, 0.5773, 0.01233, 0.5773, 0.006163, 0.5678, 0.4848, 0.5773, 0.4848, 0.5262, 0.01233, 0.5262, 0.01233, 0.5773, 0.4848, 0.5262, 0.4783, 0.5168, 0.006163, 0.5168, 0.01233, 0.5262, 0.4848, 0.502, 0.4848, 0.451, 0.01238, 0.4514, 0.01238, 0.5024, 0.4848, 0.451, 0.4825, 0.451, 0.01048, 0.4514, 0.01238, 0.4514, 0.4825, 0.451, 0.4826, 0.502, 0.01048, 0.5024, 0.01048, 0.4514, 0.4826, 0.502, 0.4848, 0.502, 0.01238, 0.5024, 0.01048, 0.5024, 0.4848, 0.4321, 0.4848, 0.381, 0.01238, 0.3814, 0.01238, 0.4325, 0.4848, 0.381, 0.4825, 0.381, 0.01048, 0.3814, 0.01238, 0.3814, 0.4825, 0.381, 0.4825, 0.4321, 0.01048, 0.4325, 0.01048, 0.3814, 0.4825, 0.4321, 0.4848, 0.4321, 0.01238, 0.4325, 0.01048, 0.4325, 0.6331, 0.6513, 0.6384, 0.6513, 0.6384, 0.6402, 0.6331, 0.6402, 0.6331, 0.629, 0.6384, 0.629, 0.6384, 0.6179, 0.6331, 0.6179, 0.6331, 0.6068, 0.6384, 0.6068, 0.6384, 0.5957, 0.6331, 0.5957, 0.6718, 0.6068, 0.6718, 0.5957, 0.6665, 0.5957, 0.6665, 0.6068, 0.6718, 0.629, 0.6718, 0.6179, 0.6665, 0.6179, 0.6665, 0.629, 0.6718, 0.6513, 0.6718, 0.6402, 0.6665, 0.6402, 0.6665, 0.6513, 0.7967, 0.6513, 0.7967, 0.6402, 0.7909, 0.6402, 0.7909, 0.6513, 0.7967, 0.6291, 0.7967, 0.618, 0.7909, 0.618, 0.7909, 0.6291, 0.7967, 0.6069, 0.7967, 0.5958, 0.7909, 0.5957, 0.7909, 0.6069, 0.7581, 0.6069, 0.7629, 0.6069, 0.7629, 0.5958, 0.7581, 0.5958, 0.7581, 0.6291, 0.7629, 0.6291, 0.7629, 0.618, 0.7581, 0.618, 0.7581, 0.6513, 0.7629, 0.6513, 0.7629, 0.6402, 0.7581, 0.6402, 0.8202, 0.6065, 0.826, 0.6065, 0.826, 0.5953, 0.8202, 0.5953, 0.8202, 0.6288, 0.826, 0.6288, 0.826, 0.6176, 0.8202, 0.6176, 0.8202, 0.6511, 0.826, 0.6511, 0.826, 0.64, 0.8202, 0.64, 0.8592, 0.6511, 0.8592, 0.64, 0.8543, 0.64, 0.8543, 0.6511, 0.8592, 0.6288, 0.8592, 0.6176, 0.8544, 0.6176, 0.8544, 0.6288, 0.8592, 0.6065, 0.8592, 0.5953, 0.8544, 0.5953, 0.8544, 0.6065, 0.6956, 0.6513, 0.7009, 0.6513, 0.7009, 0.6401, 0.6956, 0.6401, 0.6956, 0.6289, 0.7009, 0.6289, 0.7009, 0.6178, 0.6956, 0.6178, 0.6956, 0.6066, 0.7009, 0.6066, 0.7009, 0.5954, 0.6956, 0.5954, 0.734, 0.6066, 0.734, 0.5955, 0.7287, 0.5955, 0.7287, 0.6066, 0.734, 0.629, 0.734, 0.6178, 0.7287, 0.6178, 0.7287, 0.629, 0.734, 0.6513, 0.734, 0.6401, 0.7287, 0.6401, 0.7287, 0.6513, 0.922, 0.6509, 0.922, 0.6398, 0.9171, 0.6398, 0.9171, 0.6509, 0.9172, 0.6286, 0.922, 0.6286, 0.922, 0.6175, 0.9172, 0.6175, 0.9172, 0.6063, 0.922, 0.6063, 0.922, 0.5952, 0.9172, 0.5952, 0.8832, 0.6509, 0.889, 0.6509, 0.889, 0.6398, 0.8832, 0.6398, 0.889, 0.6286, 0.889, 0.6174, 0.8832, 0.6174, 0.8832, 0.6286, 0.889, 0.6063, 0.889, 0.5951, 0.8832, 0.5951, 0.8832, 0.6063, 0.9842, 0.6512, 0.9842, 0.64, 0.9784, 0.64, 0.9784, 0.6512, 0.9842, 0.6288, 0.9842, 0.6176, 0.9784, 0.6176, 0.9784, 0.6288, 0.9842, 0.6064, 0.9842, 0.5952, 0.9784, 0.5952, 0.9784, 0.6064, 0.9456, 0.6512, 0.9504, 0.6512, 0.9504, 0.64, 0.9456, 0.64, 0.9456, 0.6288, 0.9504, 0.6288, 0.9504, 0.6176, 0.9456, 0.6176, 0.9456, 0.6064, 0.9504, 0.6064, 0.9504, 0.5952, 0.9456, 0.5952])
me_arena.materials.append(mat_arenamaterial)
me_arena.use_remesh_preserve_volume = False
me_arena.use_remesh_preserve_attributes = False
me_arena.use_mirror_vertex_groups = False
me_arena.update()

# ---- objects
ob_camera = bpy.data.objects.new('Camera', cam_camera_001)
ob_arena = bpy.data.objects.new('arena', me_arena)
ob_lamp = bpy.data.objects.new('Lamp', light_spot)

# ---- transforms, parenting, visibility, modifiers, constraints
ob_camera.location = (0.0, 0.0, 30.0)
ob_camera.lock_rotations_4d = False
ob_camera.empty_display_type = 'ARROWS'
ob_camera.lineart.crease_threshold = 0.0
ob_arena.location = (0.0, 0.0, 0.0)
ob_arena.lock_rotations_4d = False
ob_arena.empty_display_type = 'ARROWS'
ob_arena.lineart.crease_threshold = 0.0
ob_lamp.location = (0.0, 0.0, 50.0)
ob_lamp.lock_rotations_4d = False
ob_lamp.empty_display_type = 'ARROWS'
ob_lamp.color = (0.0, 0.0, 0.0, 0.0)
ob_lamp.lineart.crease_threshold = 0.0

# ---- collection membership
col_collection_1.objects.link(ob_camera)
col_collection_1.objects.link(ob_arena)
col_collection_1.objects.link(ob_lamp)

# ---- scene / render settings (as saved in the file)
scene.camera = ob_camera
scene.frame_start = 1; scene.frame_end = 250; scene.frame_set(30)
scene.render.engine = 'BLENDER_EEVEE_NEXT'
scene.render.image_settings.file_format = 'JPEG'
scene.render.image_settings.color_mode = 'RGB'
scene.render.image_settings.compression = 90
scene.render.resolution_x = 800
scene.render.resolution_y = 600
scene.render.pixel_aspect_x = 100.0
scene.render.pixel_aspect_y = 100.0
scene.render.fps = 25
scene.render.dither_intensity = 0.0
scene.render.use_compositing = False
scene.render.use_sequencer = False
scene.render.bake_margin = 2
scene.render.bake_bias = 0.0
scene.render.use_stamp_time = False
scene.render.use_stamp_date = False
scene.render.use_stamp_frame = False
scene.render.use_stamp_camera = False
scene.render.use_stamp_scene = False
scene.render.use_stamp_filename = False
scene.render.use_stamp_render_time = False
scene.render.stamp_font_size = 0
scene.cycles.use_denoising = False
scene.cycles.samples = 10
scene.cycles.sampling_pattern = 'TABULATED_SOBOL'
scene.cycles.light_sampling_threshold = 0.0
scene.cycles.use_adaptive_sampling = False
scene.cycles.use_light_tree = False
scene.cycles.blur_glossy = 0.0
scene.cycles.volume_bounces = 1
scene.cycles.pixel_filter_type = 'GAUSSIAN'
scene.cycles.sample_clamp_indirect = 0.0
scene.view_settings.view_transform = 'Raw'
bpy.context.view_layer.update()

